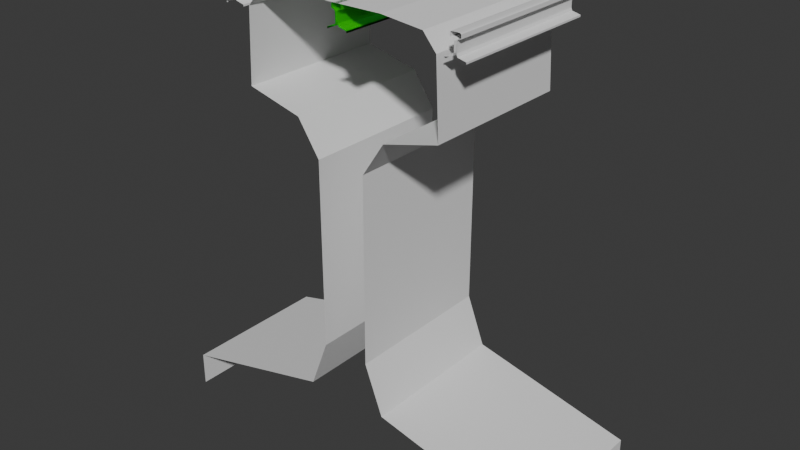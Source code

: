 # Source: railProfile.blend  (saved by Blender 5.2.44; exported with 4.5.12 LTS)
import bpy
from mathutils import Matrix  # noqa: F401  (used for matrix-valued properties, if any)

bpy.ops.wm.read_factory_settings(use_empty=True)
scene = bpy.context.scene
scene.name = 'Scene'

# ---- collections
col_collection = bpy.data.collections.new('Collection'); scene.collection.children.link(col_collection)

# ---- materials (node trees are filled in below, after node groups)
mat_material = bpy.data.materials.new('Material')

# ---- material node trees
mat_material.use_nodes = True; mat_material.node_tree.nodes.clear()
_N = mat_material.node_tree.nodes; _L = mat_material.node_tree.links
n0 = _N.new('ShaderNodeBsdfPrincipled'); n0.name = 'Principled BSDF'; n0.location = (-200, 100)
n0.inputs[0].default_value = (0.0, 0.8, 0.0, 1.0)
n0.inputs[10].default_value = 0.005
n1 = _N.new('ShaderNodeOutputMaterial'); n1.name = 'Material Output'; n1.location = (200, 100)
_L.new(n0.outputs[0], n1.inputs[0])
n1.is_active_output = True

# ---- world
world_world = bpy.data.worlds.new('World'); scene.world = world_world
world_world.use_nodes = True; world_world.node_tree.nodes.clear()
_N = world_world.node_tree.nodes; _L = world_world.node_tree.links
n0 = _N.new('ShaderNodeOutputWorld'); n0.name = 'World Output'; n0.location = (200, 100)
n1 = _N.new('ShaderNodeBackground'); n1.name = 'Background'; n1.location = (-200, 100)
n1.inputs[0].default_value = (0.05088, 0.05088, 0.05088, 1.0)
_L.new(n1.outputs[0], n0.inputs[0])
n0.is_active_output = True
world_world.color = (0.05088, 0.05088, 0.05088)
world_world.sun_shadow_jitter_overblur = 0.0

# ---- meshes
me_plane = bpy.data.meshes.new('Plane')
me_plane.from_pydata([(0.0, 0.0, 0.0), (0.2924, 0.0, 0.0), (0.5566, -0.03019, -2.736e-09), (0.6396, -0.1302, -1.18e-08), (0.6604, -0.5924, -5.37e-08), (0.3027, -0.6842, -6.202e-08), (0.1599, -0.9004, -8.161e-08), (0.1564, -2.1, -1.903e-07), (0.2759, -2.417, -2.191e-07), (1.317, -2.667, -2.418e-07), (1.317, -2.887, -2.322e-07)], [(0, 1), (1, 2), (2, 3), (3, 4), (4, 5), (5, 6), (6, 7), (7, 8), (8, 9), (9, 10)], [])
_uv = me_plane.uv_layers.new(name='UVMap')
_uv.uv.foreach_set('vector', [])
me_plane.update()
me_plane_001 = bpy.data.meshes.new('Plane.001')
me_plane_001.from_pydata([(0.0, 0.0, 0.0), (0.2924, 0.0, 0.0), (0.5566, -0.03019, -2.736e-09), (0.6396, -0.1302, -1.18e-08), (0.6604, -0.5924, -5.37e-08), (0.3027, -0.6842, -6.202e-08), (0.1599, -0.9004, -8.161e-08), (0.1564, -2.1, -1.903e-07), (0.2759, -2.417, -2.191e-07), (1.317, -2.667, -2.418e-07), (1.317, -2.887, -2.322e-07), (-0.2924, 0.0, 0.0), (-0.5566, -0.03019, -2.736e-09), (-0.6396, -0.1302, -1.18e-08), (-0.6604, -0.5924, -5.37e-08), (-0.3027, -0.6842, -6.202e-08), (-0.1599, -0.9004, -8.161e-08), (-0.1564, -2.1, -1.903e-07), (-0.2759, -2.417, -2.191e-07), (-1.317, -2.667, -2.418e-07), (-1.317, -2.887, -2.322e-07), (0.0, -4.371e-08, -1.0), (0.2924, -4.371e-08, -1.0), (0.5566, -0.03019, -1.0), (0.6396, -0.1302, -1.0), (0.6604, -0.5924, -1.0), (0.3027, -0.6842, -1.0), (0.1599, -0.9004, -1.0), (0.1564, -2.1, -1.0), (0.2759, -2.417, -1.0), (1.317, -2.667, -1.0), (1.317, -2.887, -1.0), (-0.2924, -4.371e-08, -1.0), (-0.5566, -0.03019, -1.0), (-0.6396, -0.1302, -1.0), (-0.6604, -0.5924, -1.0), (-0.3027, -0.6842, -1.0), (-0.1599, -0.9004, -1.0), (-0.1564, -2.1, -1.0), (-0.2759, -2.417, -1.0), (-1.317, -2.667, -1.0), (-1.317, -2.887, -1.0)], [], [(14, 35, 36, 15), (7, 8, 29, 28), (0, 1, 22, 21), (15, 36, 37, 16), (8, 9, 30, 29), (1, 2, 23, 22), (16, 37, 38, 17), (9, 10, 31, 30), (2, 3, 24, 23), (17, 38, 39, 18), (0, 21, 32, 11), (3, 4, 25, 24), (18, 39, 40, 19), (11, 32, 33, 12), (4, 5, 26, 25), (19, 40, 41, 20), (12, 33, 34, 13), (5, 6, 27, 26), (13, 34, 35, 14), (6, 7, 28, 27)])
_uv = me_plane_001.uv_layers.new(name='UVMap')
_uv.uv.foreach_set('vector', [0.0, 0.0, 0.0, 0.0, 0.0, 0.0, 0.0, 0.0, 0.0, 0.0, 0.0, 0.0, 0.0, 0.0, 0.0, 0.0, 0.0, 0.0, 0.0, 0.0, 0.0, 0.0, 0.0, 0.0, 0.0, 0.0, 0.0, 0.0, 0.0, 0.0, 0.0, 0.0, 0.0, 0.0, 0.0, 0.0, 0.0, 0.0, 0.0, 0.0, 0.0, 0.0, 0.0, 0.0, 0.0, 0.0, 0.0, 0.0, 0.0, 0.0, 0.0, 0.0, 0.0, 0.0, 0.0, 0.0, 0.0, 0.0, 0.0, 0.0, 0.0, 0.0, 0.0, 0.0, 0.0, 0.0, 0.0, 0.0, 0.0, 0.0, 0.0, 0.0, 0.0, 0.0, 0.0, 0.0, 0.0, 0.0, 0.0, 0.0, 0.0, 0.0, 0.0, 0.0, 0.0, 0.0, 0.0, 0.0, 0.0, 0.0, 0.0, 0.0, 0.0, 0.0, 0.0, 0.0, 0.0, 0.0, 0.0, 0.0, 0.0, 0.0, 0.0, 0.0, 0.0, 0.0, 0.0, 0.0, 0.0, 0.0, 0.0, 0.0, 0.0, 0.0, 0.0, 0.0, 0.0, 0.0, 0.0, 0.0, 0.0, 0.0, 0.0, 0.0, 0.0, 0.0, 0.0, 0.0, 0.0, 0.0, 0.0, 0.0, 0.0, 0.0, 0.0, 0.0, 0.0, 0.0, 0.0, 0.0, 0.0, 0.0, 0.0, 0.0, 0.0, 0.0, 0.0, 0.0, 0.0, 0.0, 0.0, 0.0, 0.0, 0.0, 0.0, 0.0, 0.0, 0.0, 0.0, 0.0])
me_plane_001.update()
me_plane_002 = bpy.data.meshes.new('Plane.002')
me_plane_002.from_pydata([(0.0, -3.387e-16, -7.748e-09), (0.01462, -3.387e-16, -7.748e-09), (0.02783, -0.001509, -7.748e-09), (0.03198, -0.006509, -7.748e-09), (0.03302, -0.02962, -1.27e-07), (0.01513, -0.03421, -1.27e-07), (0.007993, -0.04502, -1.568e-07), (0.007821, -0.105, -2.76e-07), (0.0138, -0.1209, -3.058e-07), (0.06587, -0.1334, -3.654e-07), (0.06587, -0.1444, -3.654e-07), (-0.01462, -3.387e-16, -7.748e-09), (-0.02783, -0.001509, -7.748e-09), (-0.03198, -0.006509, -7.748e-09), (-0.03302, -0.02962, -1.27e-07), (-0.01513, -0.03421, -1.27e-07), (-0.007993, -0.04502, -1.568e-07), (-0.007821, -0.105, -2.76e-07), (-0.0138, -0.1209, -3.058e-07), (-0.06587, -0.1334, -3.654e-07), (-0.06587, -0.1444, -3.654e-07), (0.0, -4.47e-08, -1.0), (0.01462, -4.47e-08, -1.0), (0.02783, -0.001509, -1.0), (0.03198, -0.006509, -1.0), (0.03302, -0.02962, -1.0), (0.01513, -0.03421, -1.0), (0.007993, -0.04502, -1.0), (0.007821, -0.105, -1.0), (0.0138, -0.1209, -1.0), (0.06587, -0.1334, -1.0), (0.06587, -0.1444, -1.0), (-0.01462, -4.47e-08, -1.0), (-0.02783, -0.001509, -1.0), (-0.03198, -0.006509, -1.0), (-0.03302, -0.02962, -1.0), (-0.01513, -0.03421, -1.0), (-0.007993, -0.04502, -1.0), (-0.007821, -0.105, -1.0), (-0.0138, -0.1209, -1.0), (-0.06587, -0.1334, -1.0), (-0.06587, -0.1444, -1.0)], [], [(14, 35, 36, 15), (7, 8, 29, 28), (0, 1, 22, 21), (15, 36, 37, 16), (8, 9, 30, 29), (1, 2, 23, 22), (16, 37, 38, 17), (9, 10, 31, 30), (2, 3, 24, 23), (17, 38, 39, 18), (0, 21, 32, 11), (3, 4, 25, 24), (18, 39, 40, 19), (11, 32, 33, 12), (4, 5, 26, 25), (19, 40, 41, 20), (12, 33, 34, 13), (5, 6, 27, 26), (13, 34, 35, 14), (6, 7, 28, 27)])
_uv = me_plane_002.uv_layers.new(name='UVMap')
_uv.uv.foreach_set('vector', [0.0, 0.0, 0.0, 0.0, 0.0, 0.0, 0.0, 0.0, 0.0, 0.0, 0.0, 0.0, 0.0, 0.0, 0.0, 0.0, 0.0, 0.0, 0.0, 0.0, 0.0, 0.0, 0.0, 0.0, 0.0, 0.0, 0.0, 0.0, 0.0, 0.0, 0.0, 0.0, 0.0, 0.0, 0.0, 0.0, 0.0, 0.0, 0.0, 0.0, 0.0, 0.0, 0.0, 0.0, 0.0, 0.0, 0.0, 0.0, 0.0, 0.0, 0.0, 0.0, 0.0, 0.0, 0.0, 0.0, 0.0, 0.0, 0.0, 0.0, 0.0, 0.0, 0.0, 0.0, 0.0, 0.0, 0.0, 0.0, 0.0, 0.0, 0.0, 0.0, 0.0, 0.0, 0.0, 0.0, 0.0, 0.0, 0.0, 0.0, 0.0, 0.0, 0.0, 0.0, 0.0, 0.0, 0.0, 0.0, 0.0, 0.0, 0.0, 0.0, 0.0, 0.0, 0.0, 0.0, 0.0, 0.0, 0.0, 0.0, 0.0, 0.0, 0.0, 0.0, 0.0, 0.0, 0.0, 0.0, 0.0, 0.0, 0.0, 0.0, 0.0, 0.0, 0.0, 0.0, 0.0, 0.0, 0.0, 0.0, 0.0, 0.0, 0.0, 0.0, 0.0, 0.0, 0.0, 0.0, 0.0, 0.0, 0.0, 0.0, 0.0, 0.0, 0.0, 0.0, 0.0, 0.0, 0.0, 0.0, 0.0, 0.0, 0.0, 0.0, 0.0, 0.0, 0.0, 0.0, 0.0, 0.0, 0.0, 0.0, 0.0, 0.0, 0.0, 0.0, 0.0, 0.0, 0.0, 0.0])
me_plane_002.update()
me_plane_003 = bpy.data.meshes.new('Plane.003')
me_plane_003.from_pydata([(0.7505, 0.0, -7.748e-09), (0.7651, 0.0, -7.748e-09), (0.7783, -0.001509, -7.748e-09), (0.7825, -0.006509, -7.748e-09), (0.7835, -0.02962, -1.27e-07), (0.7657, -0.03421, -1.27e-07), (0.7585, -0.04502, -1.568e-07), (0.7583, -0.105, -2.76e-07), (0.7643, -0.1209, -3.058e-07), (0.8164, -0.1334, -3.654e-07), (0.8164, -0.1444, -3.654e-07), (0.7359, 0.0, -7.748e-09), (0.7227, -0.001509, -7.748e-09), (0.7185, -0.006509, -7.748e-09), (0.7175, -0.02962, -1.27e-07), (0.7354, -0.03421, -1.27e-07), (0.7425, -0.04502, -1.568e-07), (0.7427, -0.105, -2.76e-07), (0.7367, -0.1209, -3.058e-07), (0.6847, -0.1334, -3.654e-07), (0.6847, -0.1444, -3.654e-07), (0.7505, -4.47e-08, -1.0), (0.7651, -4.47e-08, -1.0), (0.7783, -0.001509, -1.0), (0.7825, -0.006509, -1.0), (0.7835, -0.02962, -1.0), (0.7657, -0.03421, -1.0), (0.7585, -0.04502, -1.0), (0.7583, -0.105, -1.0), (0.7643, -0.1209, -1.0), (0.8164, -0.1334, -1.0), (0.8164, -0.1444, -1.0), (0.7359, -4.47e-08, -1.0), (0.7227, -0.001509, -1.0), (0.7185, -0.006509, -1.0), (0.7175, -0.02962, -1.0), (0.7354, -0.03421, -1.0), (0.7425, -0.04502, -1.0), (0.7427, -0.105, -1.0), (0.7367, -0.1209, -1.0), (0.6847, -0.1334, -1.0), (0.6847, -0.1444, -1.0), (-0.7505, 0.0, -7.748e-09), (-0.7651, 0.0, -7.748e-09), (-0.7783, -0.001509, -7.748e-09), (-0.7825, -0.006509, -7.748e-09), (-0.7835, -0.02962, -1.27e-07), (-0.7657, -0.03421, -1.27e-07), (-0.7585, -0.04502, -1.568e-07), (-0.7583, -0.105, -2.76e-07), (-0.7643, -0.1209, -3.058e-07), (-0.8164, -0.1334, -3.654e-07), (-0.8164, -0.1444, -3.654e-07), (-0.7359, 0.0, -7.748e-09), (-0.7227, -0.001509, -7.748e-09), (-0.7185, -0.006509, -7.748e-09), (-0.7175, -0.02962, -1.27e-07), (-0.7354, -0.03421, -1.27e-07), (-0.7425, -0.04502, -1.568e-07), (-0.7427, -0.105, -2.76e-07), (-0.7367, -0.1209, -3.058e-07), (-0.6847, -0.1334, -3.654e-07), (-0.6847, -0.1444, -3.654e-07), (-0.7505, -4.47e-08, -1.0), (-0.7651, -4.47e-08, -1.0), (-0.7783, -0.001509, -1.0), (-0.7825, -0.006509, -1.0), (-0.7835, -0.02962, -1.0), (-0.7657, -0.03421, -1.0), (-0.7585, -0.04502, -1.0), (-0.7583, -0.105, -1.0), (-0.7643, -0.1209, -1.0), (-0.8164, -0.1334, -1.0), (-0.8164, -0.1444, -1.0), (-0.7359, -4.47e-08, -1.0), (-0.7227, -0.001509, -1.0), (-0.7185, -0.006509, -1.0), (-0.7175, -0.02962, -1.0), (-0.7354, -0.03421, -1.0), (-0.7425, -0.04502, -1.0), (-0.7427, -0.105, -1.0), (-0.7367, -0.1209, -1.0), (-0.6847, -0.1334, -1.0), (-0.6847, -0.1444, -1.0)], [], [(14, 35, 36, 15), (7, 8, 29, 28), (63, 64, 43, 42, 53, 74), (15, 36, 37, 16), (8, 9, 30, 29), (1, 2, 23, 22), (16, 37, 38, 17), (9, 10, 31, 30), (2, 3, 24, 23), (17, 38, 39, 18), (3, 4, 25, 24), (18, 39, 40, 19), (11, 32, 33, 12), (4, 5, 26, 25), (19, 40, 41, 20), (12, 33, 34, 13), (5, 6, 27, 26), (13, 34, 35, 14), (6, 7, 28, 27), (56, 57, 78, 77), (49, 70, 71, 50), (57, 58, 79, 78), (50, 71, 72, 51), (43, 64, 65, 44), (58, 59, 80, 79), (51, 72, 73, 52), (44, 65, 66, 45), (59, 60, 81, 80), (45, 66, 67, 46), (60, 61, 82, 81), (53, 54, 75, 74), (46, 67, 68, 47), (61, 62, 83, 82), (54, 55, 76, 75), (47, 68, 69, 48), (55, 56, 77, 76), (48, 69, 70, 49), (0, 1, 22, 21, 32, 11)])
_uv = me_plane_003.uv_layers.new(name='UVMap')
_uv.uv.foreach_set('vector', [0.0, 0.0, 0.0, 0.0, 0.0, 0.0, 0.0, 0.0, 0.0, 0.0, 0.0, 0.0, 0.0, 0.0, 0.0, 0.0, 0.0, 0.0, 0.0, 0.0, 0.0, 0.0, 0.0, 0.0, 0.0, 0.0, 0.0, 0.0, 0.0, 0.0, 0.0, 0.0, 0.0, 0.0, 0.0, 0.0, 0.0, 0.0, 0.0, 0.0, 0.0, 0.0, 0.0, 0.0, 0.0, 0.0, 0.0, 0.0, 0.0, 0.0, 0.0, 0.0, 0.0, 0.0, 0.0, 0.0, 0.0, 0.0, 0.0, 0.0, 0.0, 0.0, 0.0, 0.0, 0.0, 0.0, 0.0, 0.0, 0.0, 0.0, 0.0, 0.0, 0.0, 0.0, 0.0, 0.0, 0.0, 0.0, 0.0, 0.0, 0.0, 0.0, 0.0, 0.0, 0.0, 0.0, 0.0, 0.0, 0.0, 0.0, 0.0, 0.0, 0.0, 0.0, 0.0, 0.0, 0.0, 0.0, 0.0, 0.0, 0.0, 0.0, 0.0, 0.0, 0.0, 0.0, 0.0, 0.0, 0.0, 0.0, 0.0, 0.0, 0.0, 0.0, 0.0, 0.0, 0.0, 0.0, 0.0, 0.0, 0.0, 0.0, 0.0, 0.0, 0.0, 0.0, 0.0, 0.0, 0.0, 0.0, 0.0, 0.0, 0.0, 0.0, 0.0, 0.0, 0.0, 0.0, 0.0, 0.0, 0.0, 0.0, 0.0, 0.0, 0.0, 0.0, 0.0, 0.0, 0.0, 0.0, 0.0, 0.0, 0.0, 0.0, 0.0, 0.0, 0.0, 0.0, 0.0, 0.0, 0.0, 0.0, 0.0, 0.0, 0.0, 0.0, 0.0, 0.0, 0.0, 0.0, 0.0, 0.0, 0.0, 0.0, 0.0, 0.0, 0.0, 0.0, 0.0, 0.0, 0.0, 0.0, 0.0, 0.0, 0.0, 0.0, 0.0, 0.0, 0.0, 0.0, 0.0, 0.0, 0.0, 0.0, 0.0, 0.0, 0.0, 0.0, 0.0, 0.0, 0.0, 0.0, 0.0, 0.0, 0.0, 0.0, 0.0, 0.0, 0.0, 0.0, 0.0, 0.0, 0.0, 0.0, 0.0, 0.0, 0.0, 0.0, 0.0, 0.0, 0.0, 0.0, 0.0, 0.0, 0.0, 0.0, 0.0, 0.0, 0.0, 0.0, 0.0, 0.0, 0.0, 0.0, 0.0, 0.0, 0.0, 0.0, 0.0, 0.0, 0.0, 0.0, 0.0, 0.0, 0.0, 0.0, 0.0, 0.0, 0.0, 0.0, 0.0, 0.0, 0.0, 0.0, 0.0, 0.0, 0.0, 0.0, 0.0, 0.0, 0.0, 0.0, 0.0, 0.0, 0.0, 0.0, 0.0, 0.0, 0.0, 0.0, 0.0, 0.0, 0.0, 0.0, 0.0, 0.0, 0.0, 0.0, 0.0, 0.0, 0.0, 0.0, 0.0, 0.0, 0.0, 0.0, 0.0, 0.0, 0.0, 0.0, 0.0, 0.0, 0.0, 0.0, 0.0, 0.0, 0.0, 0.0, 0.0, 0.0, 0.0, 0.0, 0.0, 0.0, 0.0, 0.0, 0.0, 0.0, 0.0, 0.0, 0.0, 0.0])
me_plane_003.update()
me_plane_004 = bpy.data.meshes.new('Plane.004')
me_plane_004.from_pydata([(0.0, -3.387e-16, -7.748e-09), (0.01462, -3.387e-16, -7.748e-09), (0.02783, -0.001509, -7.748e-09), (0.03198, -0.006509, -7.748e-09), (0.03302, -0.02962, -1.27e-07), (0.01513, -0.03421, -1.27e-07), (0.007993, -0.04502, -1.568e-07), (0.007821, -0.105, -2.76e-07), (0.0138, -0.1209, -3.058e-07), (0.06587, -0.1334, -3.654e-07), (0.06587, -0.1444, -3.654e-07), (-0.01462, -3.387e-16, -7.748e-09), (-0.02783, -0.001509, -7.748e-09), (-0.03198, -0.006509, -7.748e-09), (-0.03302, -0.02962, -1.27e-07), (-0.01513, -0.03421, -1.27e-07), (-0.007993, -0.04502, -1.568e-07), (-0.007821, -0.105, -2.76e-07), (-0.0138, -0.1209, -3.058e-07), (-0.06587, -0.1334, -3.654e-07), (-0.06587, -0.1444, -3.654e-07), (0.0, -4.47e-08, -1.0), (0.01462, -4.47e-08, -1.0), (0.02783, -0.001509, -1.0), (0.03198, -0.006509, -1.0), (0.03302, -0.02962, -1.0), (0.01513, -0.03421, -1.0), (0.007993, -0.04502, -1.0), (0.007821, -0.105, -1.0), (0.0138, -0.1209, -1.0), (0.06587, -0.1334, -1.0), (0.06587, -0.1444, -1.0), (-0.01462, -4.47e-08, -1.0), (-0.02783, -0.001509, -1.0), (-0.03198, -0.006509, -1.0), (-0.03302, -0.02962, -1.0), (-0.01513, -0.03421, -1.0), (-0.007993, -0.04502, -1.0), (-0.007821, -0.105, -1.0), (-0.0138, -0.1209, -1.0), (-0.06587, -0.1334, -1.0), (-0.06587, -0.1444, -1.0)], [], [(14, 35, 36, 15), (7, 8, 29, 28), (0, 1, 22, 21), (15, 36, 37, 16), (8, 9, 30, 29), (1, 2, 23, 22), (16, 37, 38, 17), (9, 10, 31, 30), (2, 3, 24, 23), (17, 38, 39, 18), (0, 21, 32, 11), (3, 4, 25, 24), (18, 39, 40, 19), (11, 32, 33, 12), (4, 5, 26, 25), (19, 40, 41, 20), (12, 33, 34, 13), (5, 6, 27, 26), (13, 34, 35, 14), (6, 7, 28, 27)])
_uv = me_plane_004.uv_layers.new(name='UVMap')
_uv.uv.foreach_set('vector', [0.0, 0.0, 0.0, 0.0, 0.0, 0.0, 0.0, 0.0, 0.0, 0.0, 0.0, 0.0, 0.0, 0.0, 0.0, 0.0, 0.0, 0.0, 0.0, 0.0, 0.0, 0.0, 0.0, 0.0, 0.0, 0.0, 0.0, 0.0, 0.0, 0.0, 0.0, 0.0, 0.0, 0.0, 0.0, 0.0, 0.0, 0.0, 0.0, 0.0, 0.0, 0.0, 0.0, 0.0, 0.0, 0.0, 0.0, 0.0, 0.0, 0.0, 0.0, 0.0, 0.0, 0.0, 0.0, 0.0, 0.0, 0.0, 0.0, 0.0, 0.0, 0.0, 0.0, 0.0, 0.0, 0.0, 0.0, 0.0, 0.0, 0.0, 0.0, 0.0, 0.0, 0.0, 0.0, 0.0, 0.0, 0.0, 0.0, 0.0, 0.0, 0.0, 0.0, 0.0, 0.0, 0.0, 0.0, 0.0, 0.0, 0.0, 0.0, 0.0, 0.0, 0.0, 0.0, 0.0, 0.0, 0.0, 0.0, 0.0, 0.0, 0.0, 0.0, 0.0, 0.0, 0.0, 0.0, 0.0, 0.0, 0.0, 0.0, 0.0, 0.0, 0.0, 0.0, 0.0, 0.0, 0.0, 0.0, 0.0, 0.0, 0.0, 0.0, 0.0, 0.0, 0.0, 0.0, 0.0, 0.0, 0.0, 0.0, 0.0, 0.0, 0.0, 0.0, 0.0, 0.0, 0.0, 0.0, 0.0, 0.0, 0.0, 0.0, 0.0, 0.0, 0.0, 0.0, 0.0, 0.0, 0.0, 0.0, 0.0, 0.0, 0.0, 0.0, 0.0, 0.0, 0.0, 0.0, 0.0])
me_plane_004.materials.append(mat_material)
me_plane_004.update()

# ---- objects
ob_empty = bpy.data.objects.new('Empty', None)
ob_line_r = bpy.data.objects.new('line_r', me_plane)
ob_mesh = bpy.data.objects.new('mesh', me_plane_001)
ob_mesh_scaled = bpy.data.objects.new('mesh_scaled', me_plane_002)
ob_mesh_scaled_double = bpy.data.objects.new('mesh_scaled_double', me_plane_003)
ob_mesh_scaled_withmat = bpy.data.objects.new('mesh_scaled_withMat', me_plane_004)

# ---- transforms, parenting, visibility, modifiers, constraints
ob_empty.location = (0.0, 0.0, 0.0)
ob_empty.rotation_euler = (1.571, -0.0, -0.0)
ob_empty.empty_display_type = 'IMAGE'
ob_empty.empty_display_size = 5.0
ob_empty.empty_image_offset = (-0.307, -0.89)
ob_empty.use_empty_image_alpha = True
ob_empty.color = (1.0, 1.0, 1.0, 0.1)
ob_line_r.location = (0.0, 0.0, 0.0)
ob_line_r.rotation_euler = (1.571, -0.0, 0.0)
ob_mesh.location = (0.0, 0.0, 0.0)
ob_mesh.rotation_euler = (1.571, -0.0, 0.0)
ob_mesh_scaled.location = (0.0, 0.0, 0.0)
ob_mesh_scaled.rotation_euler = (1.571, -0.0, 0.0)
ob_mesh_scaled_double.location = (0.0, 0.0, 0.0)
ob_mesh_scaled_double.rotation_euler = (1.571, -0.0, 0.0)
ob_mesh_scaled_withmat.location = (0.0, 0.0, 0.0)
ob_mesh_scaled_withmat.rotation_euler = (1.571, -0.0, 0.0)

# ---- collection membership
col_collection.objects.link(ob_empty)
col_collection.objects.link(ob_line_r)
col_collection.objects.link(ob_mesh)
col_collection.objects.link(ob_mesh_scaled)
col_collection.objects.link(ob_mesh_scaled_double)
col_collection.objects.link(ob_mesh_scaled_withmat)

# ---- scene / render settings (as saved in the file)
scene.frame_start = 1; scene.frame_end = 250; scene.frame_set(1)
scene.render.engine = 'BLENDER_EEVEE_NEXT'
scene.render.bake_bias = 0.0
scene.render.bake_samples = 0
scene.render.compositor_device = 'GPU'
scene.eevee.use_volume_custom_range = False
scene.eevee.fast_gi_thickness_near = 0.1
scene.eevee.fast_gi_thickness_far = 0.0
scene.eevee.ray_tracing_options.screen_trace_thickness = 0.1
bpy.context.view_layer.update()

# ---- added for rendering (the .blend has no active camera and no usable light): camera, sun
cam_auto = bpy.data.cameras.new('AutoCamera')
cam_auto.lens = 50.0
cam_auto.sensor_width = 36.0
cam_auto.clip_end = 1000.0
ob_auto_camera = bpy.data.objects.new('AutoCamera', cam_auto)
scene.collection.objects.link(ob_auto_camera)
ob_auto_camera.location = (3.73279, -3.97935, 1.54266)
ob_auto_camera.rotation_euler = (1.09748, -7.21219e-08, 0.694738)
scene.camera = ob_auto_camera
light_auto_sun = bpy.data.lights.new('AutoSun', 'SUN')
light_auto_sun.energy = 3.0
light_auto_sun.angle = 0.0523599
ob_auto_sun = bpy.data.objects.new('AutoSun', light_auto_sun)
scene.collection.objects.link(ob_auto_sun)
ob_auto_sun.rotation_euler = (0.872665, 0.174533, 0.523599)
bpy.context.view_layer.update()
